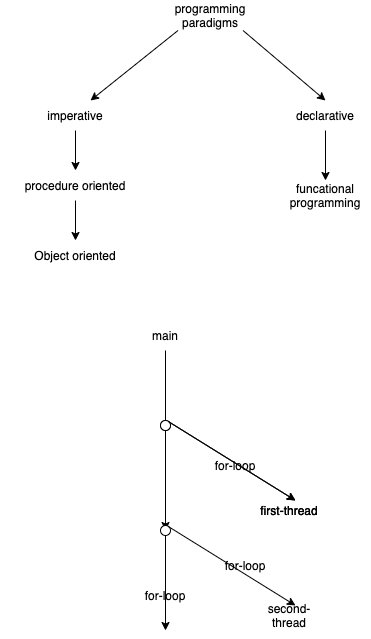

The diagram above was exported from draw.io. Its source (the exported page's mxGraphModel, read from the mxfile embedded in the PNG):
<mxGraphModel dx="1191" dy="599" grid="1" gridSize="10" guides="1" tooltips="1" connect="1" arrows="1" fold="1" page="1" pageScale="1" pageWidth="827" pageHeight="1169" math="0" shadow="0">
  <root>
    <mxCell id="0" />
    <mxCell id="1" parent="0" />
    <mxCell id="5" style="edgeStyle=none;html=1;exitX=0.25;exitY=1;exitDx=0;exitDy=0;entryX=0.75;entryY=0;entryDx=0;entryDy=0;" edge="1" parent="1" source="2" target="3">
      <mxGeometry relative="1" as="geometry" />
    </mxCell>
    <mxCell id="6" style="edgeStyle=none;html=1;exitX=0.75;exitY=1;exitDx=0;exitDy=0;entryX=0.5;entryY=0;entryDx=0;entryDy=0;" edge="1" parent="1" source="2" target="4">
      <mxGeometry relative="1" as="geometry" />
    </mxCell>
    <mxCell id="2" value="programming paradigms" style="text;html=1;strokeColor=none;fillColor=none;align=center;verticalAlign=middle;whiteSpace=wrap;rounded=0;" vertex="1" parent="1">
      <mxGeometry x="300" y="60" width="130" height="30" as="geometry" />
    </mxCell>
    <mxCell id="8" style="edgeStyle=none;html=1;exitX=0.5;exitY=1;exitDx=0;exitDy=0;entryX=0.5;entryY=0;entryDx=0;entryDy=0;" edge="1" parent="1" source="3" target="7">
      <mxGeometry relative="1" as="geometry" />
    </mxCell>
    <mxCell id="3" value="imperative" style="text;html=1;strokeColor=none;fillColor=none;align=center;verticalAlign=middle;whiteSpace=wrap;rounded=0;" vertex="1" parent="1">
      <mxGeometry x="200" y="160" width="60" height="30" as="geometry" />
    </mxCell>
    <mxCell id="12" style="edgeStyle=none;html=1;exitX=0.5;exitY=1;exitDx=0;exitDy=0;entryX=0.5;entryY=0;entryDx=0;entryDy=0;" edge="1" parent="1" source="4" target="11">
      <mxGeometry relative="1" as="geometry" />
    </mxCell>
    <mxCell id="4" value="declarative" style="text;html=1;strokeColor=none;fillColor=none;align=center;verticalAlign=middle;whiteSpace=wrap;rounded=0;" vertex="1" parent="1">
      <mxGeometry x="450" y="160" width="60" height="30" as="geometry" />
    </mxCell>
    <mxCell id="10" style="edgeStyle=none;html=1;exitX=0.5;exitY=1;exitDx=0;exitDy=0;" edge="1" parent="1" source="7" target="9">
      <mxGeometry relative="1" as="geometry" />
    </mxCell>
    <mxCell id="7" value="procedure oriented" style="text;html=1;strokeColor=none;fillColor=none;align=center;verticalAlign=middle;whiteSpace=wrap;rounded=0;" vertex="1" parent="1">
      <mxGeometry x="155" y="230" width="150" height="30" as="geometry" />
    </mxCell>
    <mxCell id="9" value="Object oriented" style="text;html=1;strokeColor=none;fillColor=none;align=center;verticalAlign=middle;whiteSpace=wrap;rounded=0;" vertex="1" parent="1">
      <mxGeometry x="155" y="300" width="150" height="30" as="geometry" />
    </mxCell>
    <mxCell id="11" value="funcational programming" style="text;html=1;strokeColor=none;fillColor=none;align=center;verticalAlign=middle;whiteSpace=wrap;rounded=0;" vertex="1" parent="1">
      <mxGeometry x="435" y="240" width="90" height="30" as="geometry" />
    </mxCell>
    <mxCell id="14" style="edgeStyle=none;html=1;exitX=0.5;exitY=1;exitDx=0;exitDy=0;startArrow=none;" edge="1" parent="1" source="15">
      <mxGeometry relative="1" as="geometry">
        <mxPoint x="320" y="480" as="targetPoint" />
      </mxGeometry>
    </mxCell>
    <mxCell id="13" value="main&lt;br&gt;" style="text;html=1;strokeColor=none;fillColor=none;align=center;verticalAlign=middle;whiteSpace=wrap;rounded=0;" vertex="1" parent="1">
      <mxGeometry x="290" y="380" width="60" height="30" as="geometry" />
    </mxCell>
    <mxCell id="17" style="edgeStyle=none;html=1;exitX=0.5;exitY=1;exitDx=0;exitDy=0;" edge="1" parent="1" source="15">
      <mxGeometry relative="1" as="geometry">
        <mxPoint x="320" y="590" as="targetPoint" />
      </mxGeometry>
    </mxCell>
    <mxCell id="18" style="edgeStyle=none;html=1;exitX=1;exitY=0;exitDx=0;exitDy=0;" edge="1" parent="1" source="15">
      <mxGeometry relative="1" as="geometry">
        <mxPoint x="450" y="560" as="targetPoint" />
      </mxGeometry>
    </mxCell>
    <mxCell id="15" value="" style="ellipse;whiteSpace=wrap;html=1;" vertex="1" parent="1">
      <mxGeometry x="315" y="480" width="10" height="10" as="geometry" />
    </mxCell>
    <mxCell id="16" value="" style="edgeStyle=none;html=1;exitX=0.5;exitY=1;exitDx=0;exitDy=0;endArrow=none;" edge="1" parent="1" source="13" target="15">
      <mxGeometry relative="1" as="geometry">
        <mxPoint x="320" y="480" as="targetPoint" />
        <mxPoint x="320" y="410" as="sourcePoint" />
      </mxGeometry>
    </mxCell>
    <mxCell id="19" value="first-thread" style="text;html=1;strokeColor=none;fillColor=none;align=center;verticalAlign=middle;whiteSpace=wrap;rounded=0;" vertex="1" parent="1">
      <mxGeometry x="414" y="555" width="60" height="30" as="geometry" />
    </mxCell>
    <mxCell id="24" value="" style="ellipse;whiteSpace=wrap;html=1;" vertex="1" parent="1">
      <mxGeometry x="315" y="480" width="10" height="10" as="geometry" />
    </mxCell>
    <mxCell id="25" style="edgeStyle=none;html=1;exitX=1;exitY=0;exitDx=0;exitDy=0;" edge="1" source="24" parent="1">
      <mxGeometry relative="1" as="geometry">
        <mxPoint x="450" y="560" as="targetPoint" />
      </mxGeometry>
    </mxCell>
    <mxCell id="26" value="first-thread" style="text;html=1;strokeColor=none;fillColor=none;align=center;verticalAlign=middle;whiteSpace=wrap;rounded=0;" vertex="1" parent="1">
      <mxGeometry x="414" y="555" width="60" height="30" as="geometry" />
    </mxCell>
    <mxCell id="30" style="edgeStyle=none;html=1;exitX=0.5;exitY=1;exitDx=0;exitDy=0;" edge="1" parent="1" source="27">
      <mxGeometry relative="1" as="geometry">
        <mxPoint x="320" y="690" as="targetPoint" />
      </mxGeometry>
    </mxCell>
    <mxCell id="27" value="" style="ellipse;whiteSpace=wrap;html=1;" vertex="1" parent="1">
      <mxGeometry x="315" y="585" width="10" height="10" as="geometry" />
    </mxCell>
    <mxCell id="28" style="edgeStyle=none;html=1;exitX=1;exitY=0;exitDx=0;exitDy=0;" edge="1" source="27" parent="1">
      <mxGeometry relative="1" as="geometry">
        <mxPoint x="450" y="665" as="targetPoint" />
      </mxGeometry>
    </mxCell>
    <mxCell id="29" value="second-thread" style="text;html=1;strokeColor=none;fillColor=none;align=center;verticalAlign=middle;whiteSpace=wrap;rounded=0;" vertex="1" parent="1">
      <mxGeometry x="414" y="660" width="60" height="30" as="geometry" />
    </mxCell>
    <mxCell id="33" value="for-loop" style="text;html=1;strokeColor=none;fillColor=none;align=center;verticalAlign=middle;whiteSpace=wrap;rounded=0;" vertex="1" parent="1">
      <mxGeometry x="290" y="640" width="60" height="30" as="geometry" />
    </mxCell>
    <mxCell id="34" value="for-loop" style="text;html=1;strokeColor=none;fillColor=none;align=center;verticalAlign=middle;whiteSpace=wrap;rounded=0;" vertex="1" parent="1">
      <mxGeometry x="360" y="510" width="60" height="30" as="geometry" />
    </mxCell>
    <mxCell id="35" value="for-loop" style="text;html=1;strokeColor=none;fillColor=none;align=center;verticalAlign=middle;whiteSpace=wrap;rounded=0;" vertex="1" parent="1">
      <mxGeometry x="370" y="610" width="60" height="30" as="geometry" />
    </mxCell>
  </root>
</mxGraphModel>